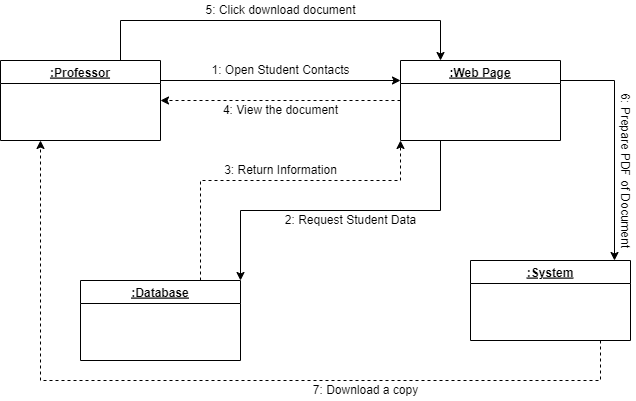

The diagram above was exported from draw.io. Its source (the exported page's mxGraphModel, read from the mxfile embedded in the PNG):
<mxGraphModel dx="868" dy="1525" grid="1" gridSize="10" guides="1" tooltips="1" connect="1" arrows="1" fold="1" page="1" pageScale="1" pageWidth="850" pageHeight="1100" math="0" shadow="0">
  <root>
    <mxCell id="0" />
    <mxCell id="1" parent="0" />
    <mxCell id="JBkT14lOhHOK-4c6q49J-1" style="edgeStyle=orthogonalEdgeStyle;rounded=0;orthogonalLoop=1;jettySize=auto;html=1;exitX=1;exitY=0.25;exitDx=0;exitDy=0;entryX=0;entryY=0.25;entryDx=0;entryDy=0;fontSize=12;" edge="1" parent="1" source="JBkT14lOhHOK-4c6q49J-3" target="JBkT14lOhHOK-4c6q49J-8">
      <mxGeometry relative="1" as="geometry" />
    </mxCell>
    <mxCell id="JBkT14lOhHOK-4c6q49J-2" style="edgeStyle=orthogonalEdgeStyle;rounded=0;orthogonalLoop=1;jettySize=auto;html=1;exitX=0.75;exitY=0;exitDx=0;exitDy=0;entryX=0.25;entryY=0;entryDx=0;entryDy=0;fontSize=12;" edge="1" parent="1" source="JBkT14lOhHOK-4c6q49J-3" target="JBkT14lOhHOK-4c6q49J-8">
      <mxGeometry relative="1" as="geometry">
        <Array as="points">
          <mxPoint x="210" />
          <mxPoint x="530" />
        </Array>
      </mxGeometry>
    </mxCell>
    <mxCell id="JBkT14lOhHOK-4c6q49J-3" value=":Professor" style="swimlane;fontStyle=5" vertex="1" parent="1">
      <mxGeometry x="90" y="40" width="160" height="80" as="geometry" />
    </mxCell>
    <mxCell id="JBkT14lOhHOK-4c6q49J-4" style="edgeStyle=orthogonalEdgeStyle;rounded=0;orthogonalLoop=1;jettySize=auto;html=1;exitX=0.25;exitY=1;exitDx=0;exitDy=0;entryX=1;entryY=0;entryDx=0;entryDy=0;fontSize=12;" edge="1" parent="1" source="JBkT14lOhHOK-4c6q49J-8" target="JBkT14lOhHOK-4c6q49J-11">
      <mxGeometry relative="1" as="geometry" />
    </mxCell>
    <mxCell id="JBkT14lOhHOK-4c6q49J-5" style="edgeStyle=orthogonalEdgeStyle;rounded=0;orthogonalLoop=1;jettySize=auto;html=1;exitX=0;exitY=0.5;exitDx=0;exitDy=0;entryX=1;entryY=0.5;entryDx=0;entryDy=0;dashed=1;fontSize=12;" edge="1" parent="1" source="JBkT14lOhHOK-4c6q49J-8" target="JBkT14lOhHOK-4c6q49J-3">
      <mxGeometry relative="1" as="geometry" />
    </mxCell>
    <mxCell id="JBkT14lOhHOK-4c6q49J-6" style="edgeStyle=orthogonalEdgeStyle;rounded=0;orthogonalLoop=1;jettySize=auto;html=1;exitX=1;exitY=0.25;exitDx=0;exitDy=0;entryX=0.9;entryY=0;entryDx=0;entryDy=0;entryPerimeter=0;fontSize=12;" edge="1" parent="1" source="JBkT14lOhHOK-4c6q49J-8" target="JBkT14lOhHOK-4c6q49J-13">
      <mxGeometry relative="1" as="geometry" />
    </mxCell>
    <mxCell id="JBkT14lOhHOK-4c6q49J-8" value=":Web Page" style="swimlane;fontStyle=5" vertex="1" parent="1">
      <mxGeometry x="490" y="40" width="160" height="80" as="geometry" />
    </mxCell>
    <mxCell id="JBkT14lOhHOK-4c6q49J-9" style="edgeStyle=orthogonalEdgeStyle;rounded=0;orthogonalLoop=1;jettySize=auto;html=1;exitX=0.75;exitY=0;exitDx=0;exitDy=0;entryX=0;entryY=1;entryDx=0;entryDy=0;fontSize=12;dashed=1;" edge="1" parent="1" source="JBkT14lOhHOK-4c6q49J-11" target="JBkT14lOhHOK-4c6q49J-8">
      <mxGeometry relative="1" as="geometry">
        <Array as="points">
          <mxPoint x="290" y="160" />
          <mxPoint x="490" y="160" />
        </Array>
      </mxGeometry>
    </mxCell>
    <mxCell id="JBkT14lOhHOK-4c6q49J-11" value=":Database" style="swimlane;fontStyle=5" vertex="1" parent="1">
      <mxGeometry x="170" y="260" width="160" height="80" as="geometry" />
    </mxCell>
    <mxCell id="iiRTmNB6ZGQkC-QGaRjU-1" style="edgeStyle=orthogonalEdgeStyle;rounded=0;orthogonalLoop=1;jettySize=auto;html=1;exitX=0.25;exitY=1;exitDx=0;exitDy=0;entryX=0.25;entryY=1;entryDx=0;entryDy=0;dashed=1;fontSize=12;" edge="1" parent="1" source="JBkT14lOhHOK-4c6q49J-13" target="JBkT14lOhHOK-4c6q49J-3">
      <mxGeometry relative="1" as="geometry">
        <Array as="points">
          <mxPoint x="690" y="360" />
          <mxPoint x="130" y="360" />
        </Array>
      </mxGeometry>
    </mxCell>
    <mxCell id="JBkT14lOhHOK-4c6q49J-13" value=":System" style="swimlane;fontStyle=5" vertex="1" parent="1">
      <mxGeometry x="560" y="240" width="160" height="80" as="geometry" />
    </mxCell>
    <mxCell id="JBkT14lOhHOK-4c6q49J-14" value="1: Open Student Contacts" style="text;html=1;align=center;verticalAlign=middle;resizable=0;points=[];autosize=1;strokeColor=none;fillColor=none;fontSize=12;" vertex="1" parent="1">
      <mxGeometry x="295" y="40" width="150" height="20" as="geometry" />
    </mxCell>
    <mxCell id="JBkT14lOhHOK-4c6q49J-15" value="2: Request Student Data" style="text;html=1;align=center;verticalAlign=middle;resizable=0;points=[];autosize=1;strokeColor=none;fillColor=none;fontSize=12;" vertex="1" parent="1">
      <mxGeometry x="365" y="190" width="150" height="20" as="geometry" />
    </mxCell>
    <mxCell id="JBkT14lOhHOK-4c6q49J-16" value="3: Return Information" style="text;html=1;align=center;verticalAlign=middle;resizable=0;points=[];autosize=1;strokeColor=none;fillColor=none;fontSize=12;" vertex="1" parent="1">
      <mxGeometry x="305" y="140" width="130" height="20" as="geometry" />
    </mxCell>
    <mxCell id="JBkT14lOhHOK-4c6q49J-17" value="4: View the document" style="text;html=1;align=center;verticalAlign=middle;resizable=0;points=[];autosize=1;strokeColor=none;fillColor=none;fontSize=12;" vertex="1" parent="1">
      <mxGeometry x="305" y="80" width="130" height="20" as="geometry" />
    </mxCell>
    <mxCell id="JBkT14lOhHOK-4c6q49J-18" value="6: Prepare PDF of Document" style="text;html=1;align=center;verticalAlign=middle;resizable=0;points=[];autosize=1;strokeColor=none;fillColor=none;fontSize=12;rotation=90;" vertex="1" parent="1">
      <mxGeometry x="630" y="140" width="170" height="20" as="geometry" />
    </mxCell>
    <mxCell id="bSBdGTLiXJQa3n1KqBoY-1" value="5: Click download document" style="text;html=1;align=center;verticalAlign=middle;resizable=0;points=[];autosize=1;strokeColor=none;fillColor=none;fontSize=12;" vertex="1" parent="1">
      <mxGeometry x="285" y="-20" width="170" height="20" as="geometry" />
    </mxCell>
    <mxCell id="iiRTmNB6ZGQkC-QGaRjU-2" value="7: Download a copy" style="text;html=1;align=center;verticalAlign=middle;resizable=0;points=[];autosize=1;strokeColor=none;fillColor=none;fontSize=12;" vertex="1" parent="1">
      <mxGeometry x="395" y="360" width="120" height="20" as="geometry" />
    </mxCell>
  </root>
</mxGraphModel>